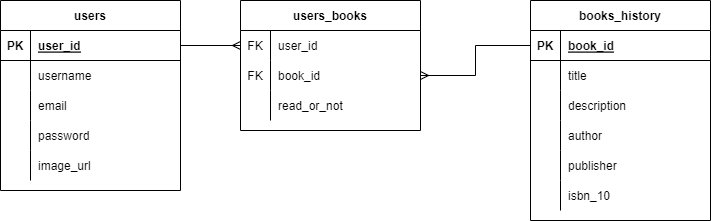

The diagram above was exported from draw.io. Its source (the exported page's mxGraphModel, read from the mxfile embedded in the PNG):
<mxGraphModel dx="1038" dy="641" grid="1" gridSize="10" guides="1" tooltips="1" connect="1" arrows="1" fold="1" page="1" pageScale="1" pageWidth="850" pageHeight="1100" math="0" shadow="0">
  <root>
    <mxCell id="0" />
    <mxCell id="1" parent="0" />
    <mxCell id="vc2FAuFq-ssSS3tH_b5v-1" value="users" style="shape=table;startSize=30;container=1;collapsible=1;childLayout=tableLayout;fixedRows=1;rowLines=0;fontStyle=1;align=center;resizeLast=1;" parent="1" vertex="1">
      <mxGeometry x="80" y="260" width="180" height="190" as="geometry" />
    </mxCell>
    <mxCell id="vc2FAuFq-ssSS3tH_b5v-2" value="" style="shape=tableRow;horizontal=0;startSize=0;swimlaneHead=0;swimlaneBody=0;fillColor=none;collapsible=0;dropTarget=0;points=[[0,0.5],[1,0.5]];portConstraint=eastwest;top=0;left=0;right=0;bottom=1;" parent="vc2FAuFq-ssSS3tH_b5v-1" vertex="1">
      <mxGeometry y="30" width="180" height="30" as="geometry" />
    </mxCell>
    <mxCell id="vc2FAuFq-ssSS3tH_b5v-3" value="PK" style="shape=partialRectangle;connectable=0;fillColor=none;top=0;left=0;bottom=0;right=0;fontStyle=1;overflow=hidden;" parent="vc2FAuFq-ssSS3tH_b5v-2" vertex="1">
      <mxGeometry width="30" height="30" as="geometry">
        <mxRectangle width="30" height="30" as="alternateBounds" />
      </mxGeometry>
    </mxCell>
    <mxCell id="vc2FAuFq-ssSS3tH_b5v-4" value="user_id" style="shape=partialRectangle;connectable=0;fillColor=none;top=0;left=0;bottom=0;right=0;align=left;spacingLeft=6;fontStyle=5;overflow=hidden;" parent="vc2FAuFq-ssSS3tH_b5v-2" vertex="1">
      <mxGeometry x="30" width="150" height="30" as="geometry">
        <mxRectangle width="150" height="30" as="alternateBounds" />
      </mxGeometry>
    </mxCell>
    <mxCell id="vc2FAuFq-ssSS3tH_b5v-5" value="" style="shape=tableRow;horizontal=0;startSize=0;swimlaneHead=0;swimlaneBody=0;fillColor=none;collapsible=0;dropTarget=0;points=[[0,0.5],[1,0.5]];portConstraint=eastwest;top=0;left=0;right=0;bottom=0;" parent="vc2FAuFq-ssSS3tH_b5v-1" vertex="1">
      <mxGeometry y="60" width="180" height="30" as="geometry" />
    </mxCell>
    <mxCell id="vc2FAuFq-ssSS3tH_b5v-6" value="" style="shape=partialRectangle;connectable=0;fillColor=none;top=0;left=0;bottom=0;right=0;editable=1;overflow=hidden;" parent="vc2FAuFq-ssSS3tH_b5v-5" vertex="1">
      <mxGeometry width="30" height="30" as="geometry">
        <mxRectangle width="30" height="30" as="alternateBounds" />
      </mxGeometry>
    </mxCell>
    <mxCell id="vc2FAuFq-ssSS3tH_b5v-7" value="username" style="shape=partialRectangle;connectable=0;fillColor=none;top=0;left=0;bottom=0;right=0;align=left;spacingLeft=6;overflow=hidden;" parent="vc2FAuFq-ssSS3tH_b5v-5" vertex="1">
      <mxGeometry x="30" width="150" height="30" as="geometry">
        <mxRectangle width="150" height="30" as="alternateBounds" />
      </mxGeometry>
    </mxCell>
    <mxCell id="CpOBfhs8REJJmrpNV4z6-1" style="shape=tableRow;horizontal=0;startSize=0;swimlaneHead=0;swimlaneBody=0;fillColor=none;collapsible=0;dropTarget=0;points=[[0,0.5],[1,0.5]];portConstraint=eastwest;top=0;left=0;right=0;bottom=0;" parent="vc2FAuFq-ssSS3tH_b5v-1" vertex="1">
      <mxGeometry y="90" width="180" height="30" as="geometry" />
    </mxCell>
    <mxCell id="CpOBfhs8REJJmrpNV4z6-2" style="shape=partialRectangle;connectable=0;fillColor=none;top=0;left=0;bottom=0;right=0;editable=1;overflow=hidden;" parent="CpOBfhs8REJJmrpNV4z6-1" vertex="1">
      <mxGeometry width="30" height="30" as="geometry">
        <mxRectangle width="30" height="30" as="alternateBounds" />
      </mxGeometry>
    </mxCell>
    <mxCell id="CpOBfhs8REJJmrpNV4z6-3" value="email" style="shape=partialRectangle;connectable=0;fillColor=none;top=0;left=0;bottom=0;right=0;align=left;spacingLeft=6;overflow=hidden;" parent="CpOBfhs8REJJmrpNV4z6-1" vertex="1">
      <mxGeometry x="30" width="150" height="30" as="geometry">
        <mxRectangle width="150" height="30" as="alternateBounds" />
      </mxGeometry>
    </mxCell>
    <mxCell id="vc2FAuFq-ssSS3tH_b5v-8" value="" style="shape=tableRow;horizontal=0;startSize=0;swimlaneHead=0;swimlaneBody=0;fillColor=none;collapsible=0;dropTarget=0;points=[[0,0.5],[1,0.5]];portConstraint=eastwest;top=0;left=0;right=0;bottom=0;" parent="vc2FAuFq-ssSS3tH_b5v-1" vertex="1">
      <mxGeometry y="120" width="180" height="30" as="geometry" />
    </mxCell>
    <mxCell id="vc2FAuFq-ssSS3tH_b5v-9" value="" style="shape=partialRectangle;connectable=0;fillColor=none;top=0;left=0;bottom=0;right=0;editable=1;overflow=hidden;" parent="vc2FAuFq-ssSS3tH_b5v-8" vertex="1">
      <mxGeometry width="30" height="30" as="geometry">
        <mxRectangle width="30" height="30" as="alternateBounds" />
      </mxGeometry>
    </mxCell>
    <mxCell id="vc2FAuFq-ssSS3tH_b5v-10" value="password" style="shape=partialRectangle;connectable=0;fillColor=none;top=0;left=0;bottom=0;right=0;align=left;spacingLeft=6;overflow=hidden;" parent="vc2FAuFq-ssSS3tH_b5v-8" vertex="1">
      <mxGeometry x="30" width="150" height="30" as="geometry">
        <mxRectangle width="150" height="30" as="alternateBounds" />
      </mxGeometry>
    </mxCell>
    <mxCell id="7rJJDGl7VdkhMrPGBBhi-33" style="shape=tableRow;horizontal=0;startSize=0;swimlaneHead=0;swimlaneBody=0;fillColor=none;collapsible=0;dropTarget=0;points=[[0,0.5],[1,0.5]];portConstraint=eastwest;top=0;left=0;right=0;bottom=0;" parent="vc2FAuFq-ssSS3tH_b5v-1" vertex="1">
      <mxGeometry y="150" width="180" height="30" as="geometry" />
    </mxCell>
    <mxCell id="7rJJDGl7VdkhMrPGBBhi-34" style="shape=partialRectangle;connectable=0;fillColor=none;top=0;left=0;bottom=0;right=0;editable=1;overflow=hidden;" parent="7rJJDGl7VdkhMrPGBBhi-33" vertex="1">
      <mxGeometry width="30" height="30" as="geometry">
        <mxRectangle width="30" height="30" as="alternateBounds" />
      </mxGeometry>
    </mxCell>
    <mxCell id="7rJJDGl7VdkhMrPGBBhi-35" value="image_url" style="shape=partialRectangle;connectable=0;fillColor=none;top=0;left=0;bottom=0;right=0;align=left;spacingLeft=6;overflow=hidden;" parent="7rJJDGl7VdkhMrPGBBhi-33" vertex="1">
      <mxGeometry x="30" width="150" height="30" as="geometry">
        <mxRectangle width="150" height="30" as="alternateBounds" />
      </mxGeometry>
    </mxCell>
    <mxCell id="vc2FAuFq-ssSS3tH_b5v-24" value="books_history" style="shape=table;startSize=30;container=1;collapsible=1;childLayout=tableLayout;fixedRows=1;rowLines=0;fontStyle=1;align=center;resizeLast=1;" parent="1" vertex="1">
      <mxGeometry x="610" y="260" width="180" height="220" as="geometry" />
    </mxCell>
    <mxCell id="vc2FAuFq-ssSS3tH_b5v-25" value="" style="shape=tableRow;horizontal=0;startSize=0;swimlaneHead=0;swimlaneBody=0;fillColor=none;collapsible=0;dropTarget=0;points=[[0,0.5],[1,0.5]];portConstraint=eastwest;top=0;left=0;right=0;bottom=1;" parent="vc2FAuFq-ssSS3tH_b5v-24" vertex="1">
      <mxGeometry y="30" width="180" height="30" as="geometry" />
    </mxCell>
    <mxCell id="vc2FAuFq-ssSS3tH_b5v-26" value="PK" style="shape=partialRectangle;connectable=0;fillColor=none;top=0;left=0;bottom=0;right=0;fontStyle=1;overflow=hidden;" parent="vc2FAuFq-ssSS3tH_b5v-25" vertex="1">
      <mxGeometry width="30" height="30" as="geometry">
        <mxRectangle width="30" height="30" as="alternateBounds" />
      </mxGeometry>
    </mxCell>
    <mxCell id="vc2FAuFq-ssSS3tH_b5v-27" value="book_id" style="shape=partialRectangle;connectable=0;fillColor=none;top=0;left=0;bottom=0;right=0;align=left;spacingLeft=6;fontStyle=5;overflow=hidden;" parent="vc2FAuFq-ssSS3tH_b5v-25" vertex="1">
      <mxGeometry x="30" width="150" height="30" as="geometry">
        <mxRectangle width="150" height="30" as="alternateBounds" />
      </mxGeometry>
    </mxCell>
    <mxCell id="vc2FAuFq-ssSS3tH_b5v-28" value="" style="shape=tableRow;horizontal=0;startSize=0;swimlaneHead=0;swimlaneBody=0;fillColor=none;collapsible=0;dropTarget=0;points=[[0,0.5],[1,0.5]];portConstraint=eastwest;top=0;left=0;right=0;bottom=0;" parent="vc2FAuFq-ssSS3tH_b5v-24" vertex="1">
      <mxGeometry y="60" width="180" height="30" as="geometry" />
    </mxCell>
    <mxCell id="vc2FAuFq-ssSS3tH_b5v-29" value="" style="shape=partialRectangle;connectable=0;fillColor=none;top=0;left=0;bottom=0;right=0;editable=1;overflow=hidden;" parent="vc2FAuFq-ssSS3tH_b5v-28" vertex="1">
      <mxGeometry width="30" height="30" as="geometry">
        <mxRectangle width="30" height="30" as="alternateBounds" />
      </mxGeometry>
    </mxCell>
    <mxCell id="vc2FAuFq-ssSS3tH_b5v-30" value="title" style="shape=partialRectangle;connectable=0;fillColor=none;top=0;left=0;bottom=0;right=0;align=left;spacingLeft=6;overflow=hidden;" parent="vc2FAuFq-ssSS3tH_b5v-28" vertex="1">
      <mxGeometry x="30" width="150" height="30" as="geometry">
        <mxRectangle width="150" height="30" as="alternateBounds" />
      </mxGeometry>
    </mxCell>
    <mxCell id="vc2FAuFq-ssSS3tH_b5v-31" value="" style="shape=tableRow;horizontal=0;startSize=0;swimlaneHead=0;swimlaneBody=0;fillColor=none;collapsible=0;dropTarget=0;points=[[0,0.5],[1,0.5]];portConstraint=eastwest;top=0;left=0;right=0;bottom=0;" parent="vc2FAuFq-ssSS3tH_b5v-24" vertex="1">
      <mxGeometry y="90" width="180" height="30" as="geometry" />
    </mxCell>
    <mxCell id="vc2FAuFq-ssSS3tH_b5v-32" value="" style="shape=partialRectangle;connectable=0;fillColor=none;top=0;left=0;bottom=0;right=0;editable=1;overflow=hidden;" parent="vc2FAuFq-ssSS3tH_b5v-31" vertex="1">
      <mxGeometry width="30" height="30" as="geometry">
        <mxRectangle width="30" height="30" as="alternateBounds" />
      </mxGeometry>
    </mxCell>
    <mxCell id="vc2FAuFq-ssSS3tH_b5v-33" value="description" style="shape=partialRectangle;connectable=0;fillColor=none;top=0;left=0;bottom=0;right=0;align=left;spacingLeft=6;overflow=hidden;" parent="vc2FAuFq-ssSS3tH_b5v-31" vertex="1">
      <mxGeometry x="30" width="150" height="30" as="geometry">
        <mxRectangle width="150" height="30" as="alternateBounds" />
      </mxGeometry>
    </mxCell>
    <mxCell id="vc2FAuFq-ssSS3tH_b5v-43" style="shape=tableRow;horizontal=0;startSize=0;swimlaneHead=0;swimlaneBody=0;fillColor=none;collapsible=0;dropTarget=0;points=[[0,0.5],[1,0.5]];portConstraint=eastwest;top=0;left=0;right=0;bottom=0;" parent="vc2FAuFq-ssSS3tH_b5v-24" vertex="1">
      <mxGeometry y="120" width="180" height="30" as="geometry" />
    </mxCell>
    <mxCell id="vc2FAuFq-ssSS3tH_b5v-44" style="shape=partialRectangle;connectable=0;fillColor=none;top=0;left=0;bottom=0;right=0;editable=1;overflow=hidden;" parent="vc2FAuFq-ssSS3tH_b5v-43" vertex="1">
      <mxGeometry width="30" height="30" as="geometry">
        <mxRectangle width="30" height="30" as="alternateBounds" />
      </mxGeometry>
    </mxCell>
    <mxCell id="vc2FAuFq-ssSS3tH_b5v-45" value="author" style="shape=partialRectangle;connectable=0;fillColor=none;top=0;left=0;bottom=0;right=0;align=left;spacingLeft=6;overflow=hidden;" parent="vc2FAuFq-ssSS3tH_b5v-43" vertex="1">
      <mxGeometry x="30" width="150" height="30" as="geometry">
        <mxRectangle width="150" height="30" as="alternateBounds" />
      </mxGeometry>
    </mxCell>
    <mxCell id="vc2FAuFq-ssSS3tH_b5v-40" style="shape=tableRow;horizontal=0;startSize=0;swimlaneHead=0;swimlaneBody=0;fillColor=none;collapsible=0;dropTarget=0;points=[[0,0.5],[1,0.5]];portConstraint=eastwest;top=0;left=0;right=0;bottom=0;" parent="vc2FAuFq-ssSS3tH_b5v-24" vertex="1">
      <mxGeometry y="150" width="180" height="30" as="geometry" />
    </mxCell>
    <mxCell id="vc2FAuFq-ssSS3tH_b5v-41" style="shape=partialRectangle;connectable=0;fillColor=none;top=0;left=0;bottom=0;right=0;editable=1;overflow=hidden;" parent="vc2FAuFq-ssSS3tH_b5v-40" vertex="1">
      <mxGeometry width="30" height="30" as="geometry">
        <mxRectangle width="30" height="30" as="alternateBounds" />
      </mxGeometry>
    </mxCell>
    <mxCell id="vc2FAuFq-ssSS3tH_b5v-42" value="publisher" style="shape=partialRectangle;connectable=0;fillColor=none;top=0;left=0;bottom=0;right=0;align=left;spacingLeft=6;overflow=hidden;" parent="vc2FAuFq-ssSS3tH_b5v-40" vertex="1">
      <mxGeometry x="30" width="150" height="30" as="geometry">
        <mxRectangle width="150" height="30" as="alternateBounds" />
      </mxGeometry>
    </mxCell>
    <mxCell id="vc2FAuFq-ssSS3tH_b5v-37" style="shape=tableRow;horizontal=0;startSize=0;swimlaneHead=0;swimlaneBody=0;fillColor=none;collapsible=0;dropTarget=0;points=[[0,0.5],[1,0.5]];portConstraint=eastwest;top=0;left=0;right=0;bottom=0;" parent="vc2FAuFq-ssSS3tH_b5v-24" vertex="1">
      <mxGeometry y="180" width="180" height="30" as="geometry" />
    </mxCell>
    <mxCell id="vc2FAuFq-ssSS3tH_b5v-38" style="shape=partialRectangle;connectable=0;fillColor=none;top=0;left=0;bottom=0;right=0;editable=1;overflow=hidden;" parent="vc2FAuFq-ssSS3tH_b5v-37" vertex="1">
      <mxGeometry width="30" height="30" as="geometry">
        <mxRectangle width="30" height="30" as="alternateBounds" />
      </mxGeometry>
    </mxCell>
    <mxCell id="vc2FAuFq-ssSS3tH_b5v-39" value="isbn_10" style="shape=partialRectangle;connectable=0;fillColor=none;top=0;left=0;bottom=0;right=0;align=left;spacingLeft=6;overflow=hidden;" parent="vc2FAuFq-ssSS3tH_b5v-37" vertex="1">
      <mxGeometry x="30" width="150" height="30" as="geometry">
        <mxRectangle width="150" height="30" as="alternateBounds" />
      </mxGeometry>
    </mxCell>
    <mxCell id="vc2FAuFq-ssSS3tH_b5v-58" style="edgeStyle=orthogonalEdgeStyle;rounded=0;orthogonalLoop=1;jettySize=auto;html=1;exitX=1;exitY=0.5;exitDx=0;exitDy=0;endArrow=ERmany;endFill=0;" parent="1" source="vc2FAuFq-ssSS3tH_b5v-2" target="CpOBfhs8REJJmrpNV4z6-8" edge="1">
      <mxGeometry relative="1" as="geometry">
        <mxPoint x="320" y="305" as="targetPoint" />
      </mxGeometry>
    </mxCell>
    <mxCell id="CpOBfhs8REJJmrpNV4z6-4" value="users_books" style="shape=table;startSize=30;container=1;collapsible=1;childLayout=tableLayout;fixedRows=1;rowLines=0;fontStyle=1;align=center;resizeLast=1;" parent="1" vertex="1">
      <mxGeometry x="320" y="260" width="180" height="130" as="geometry" />
    </mxCell>
    <mxCell id="CpOBfhs8REJJmrpNV4z6-8" value="" style="shape=tableRow;horizontal=0;startSize=0;swimlaneHead=0;swimlaneBody=0;fillColor=none;collapsible=0;dropTarget=0;points=[[0,0.5],[1,0.5]];portConstraint=eastwest;top=0;left=0;right=0;bottom=0;" parent="CpOBfhs8REJJmrpNV4z6-4" vertex="1">
      <mxGeometry y="30" width="180" height="30" as="geometry" />
    </mxCell>
    <mxCell id="CpOBfhs8REJJmrpNV4z6-9" value="FK" style="shape=partialRectangle;connectable=0;fillColor=none;top=0;left=0;bottom=0;right=0;editable=1;overflow=hidden;" parent="CpOBfhs8REJJmrpNV4z6-8" vertex="1">
      <mxGeometry width="30" height="30" as="geometry">
        <mxRectangle width="30" height="30" as="alternateBounds" />
      </mxGeometry>
    </mxCell>
    <mxCell id="CpOBfhs8REJJmrpNV4z6-10" value="user_id" style="shape=partialRectangle;connectable=0;fillColor=none;top=0;left=0;bottom=0;right=0;align=left;spacingLeft=6;overflow=hidden;" parent="CpOBfhs8REJJmrpNV4z6-8" vertex="1">
      <mxGeometry x="30" width="150" height="30" as="geometry">
        <mxRectangle width="150" height="30" as="alternateBounds" />
      </mxGeometry>
    </mxCell>
    <mxCell id="CpOBfhs8REJJmrpNV4z6-11" style="shape=tableRow;horizontal=0;startSize=0;swimlaneHead=0;swimlaneBody=0;fillColor=none;collapsible=0;dropTarget=0;points=[[0,0.5],[1,0.5]];portConstraint=eastwest;top=0;left=0;right=0;bottom=0;" parent="CpOBfhs8REJJmrpNV4z6-4" vertex="1">
      <mxGeometry y="60" width="180" height="30" as="geometry" />
    </mxCell>
    <mxCell id="CpOBfhs8REJJmrpNV4z6-12" value="FK" style="shape=partialRectangle;connectable=0;fillColor=none;top=0;left=0;bottom=0;right=0;editable=1;overflow=hidden;" parent="CpOBfhs8REJJmrpNV4z6-11" vertex="1">
      <mxGeometry width="30" height="30" as="geometry">
        <mxRectangle width="30" height="30" as="alternateBounds" />
      </mxGeometry>
    </mxCell>
    <mxCell id="CpOBfhs8REJJmrpNV4z6-13" value="book_id" style="shape=partialRectangle;connectable=0;fillColor=none;top=0;left=0;bottom=0;right=0;align=left;spacingLeft=6;overflow=hidden;" parent="CpOBfhs8REJJmrpNV4z6-11" vertex="1">
      <mxGeometry x="30" width="150" height="30" as="geometry">
        <mxRectangle width="150" height="30" as="alternateBounds" />
      </mxGeometry>
    </mxCell>
    <mxCell id="CpOBfhs8REJJmrpNV4z6-14" value="" style="shape=tableRow;horizontal=0;startSize=0;swimlaneHead=0;swimlaneBody=0;fillColor=none;collapsible=0;dropTarget=0;points=[[0,0.5],[1,0.5]];portConstraint=eastwest;top=0;left=0;right=0;bottom=0;" parent="CpOBfhs8REJJmrpNV4z6-4" vertex="1">
      <mxGeometry y="90" width="180" height="30" as="geometry" />
    </mxCell>
    <mxCell id="CpOBfhs8REJJmrpNV4z6-15" value="" style="shape=partialRectangle;connectable=0;fillColor=none;top=0;left=0;bottom=0;right=0;editable=1;overflow=hidden;" parent="CpOBfhs8REJJmrpNV4z6-14" vertex="1">
      <mxGeometry width="30" height="30" as="geometry">
        <mxRectangle width="30" height="30" as="alternateBounds" />
      </mxGeometry>
    </mxCell>
    <mxCell id="CpOBfhs8REJJmrpNV4z6-16" value="read_or_not" style="shape=partialRectangle;connectable=0;fillColor=none;top=0;left=0;bottom=0;right=0;align=left;spacingLeft=6;overflow=hidden;" parent="CpOBfhs8REJJmrpNV4z6-14" vertex="1">
      <mxGeometry x="30" width="150" height="30" as="geometry">
        <mxRectangle width="150" height="30" as="alternateBounds" />
      </mxGeometry>
    </mxCell>
    <mxCell id="g2LiDFlXTa9OCnRWi-xy-1" style="edgeStyle=orthogonalEdgeStyle;rounded=0;orthogonalLoop=1;jettySize=auto;html=1;exitX=0;exitY=0.5;exitDx=0;exitDy=0;endArrow=ERmany;endFill=0;" parent="1" source="vc2FAuFq-ssSS3tH_b5v-25" target="CpOBfhs8REJJmrpNV4z6-11" edge="1">
      <mxGeometry relative="1" as="geometry" />
    </mxCell>
  </root>
</mxGraphModel>